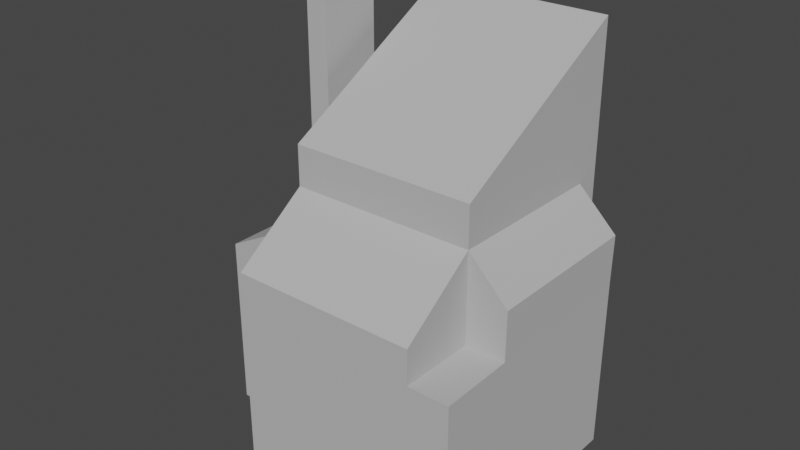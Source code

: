 # Source: House.blend  (saved by Blender 2.92.15; exported with 4.5.12 LTS)
import bpy
from mathutils import Matrix  # noqa: F401  (used for matrix-valued properties, if any)

bpy.ops.wm.read_factory_settings(use_empty=True)
scene = bpy.context.scene
scene.name = 'Scene'

# ---- materials (node trees are filled in below, after node groups)
mat_lit = bpy.data.materials.new('Lit')
mat_lit.use_transparent_shadow = False
mat_lit.diffuse_color = (0.5, 0.5, 0.5, 1.0)
mat_lit.roughness = 1.0
mat_lit.specular_intensity = 0.0

# ---- material node trees
mat_lit.use_nodes = True; mat_lit.node_tree.nodes.clear()
_N = mat_lit.node_tree.nodes; _L = mat_lit.node_tree.links
n0 = _N.new('ShaderNodeBsdfPrincipled'); n0.name = 'Principled BSDF'; n0.location = (10, 300)
n0.distribution = 'GGX'
n0.subsurface_method = 'BURLEY'
n0.inputs[0].default_value = (0.5, 0.5, 0.5, 1.0)
n0.inputs[2].default_value = 1.0
n0.inputs[3].default_value = 1.45
n0.inputs[13].default_value = 0.0
n0.inputs[27].default_value = (0.0, 0.0, 0.0, 1.0)
n0.inputs[28].default_value = 1.0
n1 = _N.new('ShaderNodeOutputMaterial'); n1.name = 'Material Output'; n1.location = (300, 300)
_L.new(n0.outputs[0], n1.inputs[0])
n1.is_active_output = True

# ---- world
world_world = bpy.data.worlds.new('World'); scene.world = world_world
world_world.use_nodes = True; world_world.node_tree.nodes.clear()
_N = world_world.node_tree.nodes; _L = world_world.node_tree.links
n0 = _N.new('ShaderNodeOutputWorld'); n0.name = 'World Output'; n0.location = (300, 300)
n1 = _N.new('ShaderNodeBackground'); n1.name = 'Background'; n1.location = (10, 300)
n1.inputs[0].default_value = (0.05088, 0.05088, 0.05088, 1.0)
_L.new(n1.outputs[0], n0.inputs[0])
n0.is_active_output = True
world_world.color = (0.05088, 0.05088, 0.05088)
world_world.use_sun_shadow = False
world_world.sun_shadow_jitter_overblur = 0.0

# ---- meshes
me_apartment2 = bpy.data.meshes.new('Apartment2')
me_apartment2.from_pydata([(0.0, -1.867e-06, 9.107), (-11.92, 11.46, 7.63), (0.0, -1.243e-06, 7.63), (0.0, 0.0, 0.0), (-11.92, 11.46, 1.867e-06), (0.0, 11.46, 11.46), (0.0, 11.46, 1.867e-06), (-7.969, 0.0, 0.0), (-7.969, -1.867e-06, 9.107), (-7.969, 11.46, 11.46), (-7.969, 11.46, 1.867e-06), (-11.92, 3.252, 5.299e-07), (0.0, 3.252, 5.299e-07), (0.0, 3.252, 11.46), (-7.969, 3.252, 5.299e-07), (-7.969, 3.252, 11.46), (0.0, 11.46, 7.63), (-7.969, 11.46, 9.721), (-7.969, -1.243e-06, 7.63), (-7.969, 3.252, 9.721), (0.0, 3.252, 7.63), (-11.92, 3.252, 7.63), (-7.969, 11.46, 13.2), (0.0, 11.46, 13.2), (0.0, 3.252, 13.2), (-7.969, 3.252, 13.2), (1.633, 5.988, 9.756e-07), (1.696, 3.252, 5.299e-07), (1.716, 3.252, 9.723), (1.703, 3.252, 7.63), (1.759, -1.243e-06, 7.63), (1.759, 0.0, 0.0), (-7.969, 11.46, 17.77), (0.0, 11.46, 17.77), (0.0, 3.252, 13.2), (-7.969, 3.252, 13.2), (-11.92, 5.988, 9.756e-07), (-11.92, 8.724, 1.421e-06), (0.0, 5.988, 9.756e-07), (0.0, 8.724, 1.421e-06), (-7.969, 5.988, 9.756e-07), (-7.969, 8.724, 1.421e-06), (-7.969, 8.724, 11.46), (-7.969, 5.988, 11.46), (-7.969, 5.988, 9.721), (-7.969, 8.724, 9.721), (0.0, 5.988, 7.63), (0.0, 8.724, 7.63), (-11.92, 8.724, 7.63), (-11.92, 5.988, 7.63), (0.0, 5.988, 13.2), (0.0, 8.724, 13.2), (-7.969, 8.724, 13.2), (-7.969, 5.988, 13.2), (1.716, 5.988, 9.723), (1.716, 8.724, 9.723), (1.675, 5.988, 7.63), (1.675, 8.724, 7.63), (0.0, 5.988, 14.72), (0.0, 8.724, 16.25), (-7.969, 8.724, 16.25), (-7.969, 5.988, 14.72), (-9.901, 8.724, 11.46), (-9.901, 5.988, 11.46), (-9.901, 8.724, 13.2), (-9.901, 5.988, 13.2), (-8.935, 5.988, 13.2), (-8.935, 5.988, 11.46), (-8.935, 8.724, 13.2), (-8.935, 8.724, 11.46), (-9.901, 8.724, 19.56), (-9.901, 5.988, 19.56), (-8.935, 5.988, 19.56), (-8.935, 8.724, 19.56), (-11.92, 10.4, 1.694e-06), (0.0, 10.4, 1.694e-06), (-7.969, 10.4, 1.694e-06), (-7.969, 10.4, 9.721), (0.0, 10.4, 7.63), (0.0, 10.4, 13.2), (1.716, 10.4, 9.723), (1.675, 10.4, 7.63), (0.0, 10.4, 17.18), (-7.969, 10.4, 11.46), (-11.92, 10.4, 7.63), (-7.969, 10.4, 13.2), (-7.969, 10.4, 17.18), (1.633, 8.724, 1.421e-06), (1.633, 10.4, 1.694e-06), (0.0, 10.4, 11.39)], [], [(13, 20, 29, 28), (84, 1, 4, 74), (17, 16, 6, 10), (2, 3, 31, 30), (15, 19, 18, 8), (76, 74, 4, 10), (75, 76, 10, 6), (13, 15, 8, 0), (1, 17, 10, 4), (2, 18, 7, 3), (5, 9, 22, 23), (3, 7, 14, 12), (12, 38, 26, 27), (19, 14, 7, 18), (14, 19, 21, 11), (0, 8, 18, 2), (43, 44, 19, 15), (13, 0, 2, 20), (9, 5, 16, 17), (77, 17, 1, 84), (53, 25, 35, 61), (15, 13, 24, 25), (43, 15, 25, 53), (54, 28, 29, 56), (57, 56, 26, 87), (81, 57, 87, 88), (56, 29, 27, 26), (29, 30, 31, 27), (3, 12, 27, 31), (20, 2, 30, 29), (58, 61, 35, 34), (23, 22, 32, 33), (25, 24, 34, 35), (79, 23, 33, 82), (24, 50, 58, 34), (50, 51, 59, 58), (82, 86, 60, 59), (59, 60, 61, 58), (20, 46, 56, 29), (46, 47, 57, 56), (80, 55, 57, 81), (55, 54, 56, 57), (83, 42, 52, 85), (67, 66, 65, 63), (85, 52, 60, 86), (52, 53, 61, 60), (19, 44, 49, 21), (44, 45, 48, 49), (83, 77, 45, 42), (42, 45, 44, 43), (39, 75, 88, 87), (75, 78, 81, 88), (12, 14, 40, 38), (38, 40, 41, 39), (14, 11, 36, 40), (40, 36, 37, 41), (21, 49, 36, 11), (49, 48, 37, 36), (62, 63, 65, 64), (66, 68, 73, 72), (69, 67, 63, 62), (68, 69, 62, 64), (52, 42, 69, 68), (42, 43, 67, 69), (53, 52, 68, 66), (43, 53, 66, 67), (72, 73, 70, 71), (64, 65, 71, 70), (68, 64, 70, 73), (65, 66, 72, 71), (16, 78, 75, 6), (9, 17, 77, 83), (22, 85, 86, 32), (9, 83, 85, 22), (13, 28, 54, 55, 80, 89), (16, 23, 79, 89, 78), (33, 32, 86, 82), (51, 79, 82, 59), (47, 78, 81, 57), (24, 13, 89, 79), (45, 77, 84, 48), (39, 41, 76, 75), (41, 37, 74, 76), (48, 84, 74, 37), (20, 12, 27, 29), (38, 39, 87, 26), (89, 80, 81, 78)])
me_apartment2.polygons.foreach_set('use_smooth', [True] * 87)
_k = set([(0, 2), (0, 8), (0, 13), (1, 4), (1, 17), (1, 84), (2, 3), (2, 18), (2, 20), (2, 30), (3, 7), (3, 12), (3, 31), (4, 10), (4, 74), (5, 9), (5, 16), (5, 23), (6, 10), (6, 16), (6, 75), (7, 14), (7, 18), (8, 15), (8, 18), (9, 17), (9, 22), (9, 83), (10, 17), (10, 76), (11, 14), (11, 21), (11, 36), (12, 14), (12, 20), (12, 27), (12, 38), (13, 15), (13, 20), (13, 24), (13, 28), (13, 89), (14, 19), (14, 40), (15, 19), (15, 25), (15, 43), (16, 17), (16, 23), (16, 78), (17, 77), (18, 19), (19, 21), (19, 44), (20, 29), (20, 46), (21, 49), (22, 23), (22, 32), (22, 85), (23, 33), (23, 79), (24, 25), (24, 34), (24, 50), (24, 79), (25, 35), (25, 53), (26, 27), (26, 38), (26, 56), (26, 87), (27, 29), (27, 31), (28, 29), (28, 54), (29, 30), (29, 56), (30, 31), (32, 33), (32, 86), (33, 82), (34, 35), (34, 58), (35, 61), (36, 37), (36, 40), (36, 49), (37, 41), (37, 48), (37, 74), (38, 39), (38, 40), (39, 41), (39, 75), (39, 87), (40, 41), (41, 76), (42, 43), (42, 45), (42, 52), (42, 69), (42, 83), (43, 44), (43, 53), (43, 67), (44, 45), (44, 49), (45, 48), (45, 77), (46, 47), (46, 56), (47, 57), (47, 78), (48, 49), (48, 84), (50, 51), (50, 58), (51, 59), (51, 79), (52, 53), (52, 60), (52, 68), (52, 85), (53, 61), (53, 66), (54, 55), (54, 56), (55, 57), (55, 80), (56, 57), (57, 81), (57, 87), (58, 59), (58, 61), (59, 60), (59, 82), (60, 61), (60, 86), (62, 63), (62, 64), (62, 69), (63, 65), (63, 67), (64, 65), (64, 68), (64, 70), (65, 66), (65, 71), (66, 67), (66, 68), (66, 72), (67, 69), (68, 69), (68, 73), (70, 71), (70, 73), (71, 72), (72, 73), (74, 76), (74, 84), (75, 76), (75, 78), (75, 88), (77, 83), (77, 84), (78, 81), (78, 89), (79, 82), (79, 89), (80, 81), (80, 89), (81, 88), (82, 86), (83, 85), (85, 86), (87, 88)])
me_apartment2.attributes.new('sharp_edge', 'BOOLEAN', 'EDGE').data.foreach_set('value', [ (min(e.vertices), max(e.vertices)) in _k for e in me_apartment2.edges])
_uv = me_apartment2.uv_layers.new(name='UVMap')
_uv.uv.foreach_set('vector', [1.703, 6.0, 1.703, 3.995, 1.703, 3.995, 1.703, 6.0, -5.445, 3.995, -6.0, 3.995, -6.0, 0.0, -5.445, 0.0, 5.348, 3.995, 0.0, 3.995, 0.0, 0.0, 5.348, 0.0, 0.0, 3.995, 0.0, 0.0, 0.0, 0.0, 0.0, 3.995, 5.348, -1.703, 1.773, -1.703, -5.348, 3.995, -5.348, 6.0, -5.348, -5.445, -8.0, -5.445, -8.0, -6.0, -5.348, -6.0, 0.0, -5.445, -5.348, -5.445, -5.348, -6.0, 0.0, -6.0, 0.0, -1.703, 5.348, -1.703, 5.348, 0.0, 0.0, 0.0, 8.0, 3.995, 5.348, 3.995, 5.348, 0.0, 8.0, 0.0, 0.0, 3.995, -5.348, 3.995, -5.348, 0.0, 0.0, 0.0, 0.0, 6.0, 5.348, 6.0, 5.348, 6.0, 0.0, 6.0, 0.0, 0.0, -5.348, 0.0, -5.348, -1.703, 0.0, -1.703, 0.0, -1.703, 0.0, -3.135, 0.0, -3.135, 0.0, -1.703, 1.773, -1.703, -5.348, -1.703, -5.348, 0.0, -5.348, 3.995, -5.348, -1.703, 1.773, -1.703, -3.808, 3.425, -8.0, -1.703, 0.0, 6.0, -5.348, 6.0, -5.348, 3.995, 0.0, 3.995, 5.348, -3.135, 2.965, 0.1963, 1.773, -1.703, 5.348, -1.703, 1.703, 6.0, 0.0, 6.0, 0.0, 3.995, 1.703, 3.995, 5.348, 6.0, 0.0, 6.0, 0.0, 3.995, 5.348, 3.995, 4.886, 3.259, 5.348, 3.995, -6.0, 3.995, -5.717, 3.921, 5.348, -3.135, 5.348, -1.703, 5.348, -1.703, 5.348, -3.135, 5.348, -1.703, 0.0, -1.703, 0.0, -1.703, 5.348, -1.703, 5.348, -3.135, 5.348, -1.703, 5.348, -1.703, 5.348, -3.135, 3.135, 6.0, 1.703, 6.0, 1.703, 3.995, 3.135, 3.995, 4.568, 3.995, 3.135, 3.995, 3.135, 0.0, 4.568, 0.0, 5.445, 3.995, 4.568, 3.995, 4.568, 0.0, 5.445, 0.0, 3.135, 3.995, 1.703, 3.995, 1.703, 0.0, 3.135, 0.0, 1.703, 3.995, 0.0, 3.995, 0.0, 0.0, 1.703, 0.0, 0.0, 0.0, 0.0, -1.703, 0.0, -1.703, 0.0, 0.0, 1.703, 3.995, 0.0, 3.995, 0.0, 3.995, 1.703, 3.995, 0.0, -3.135, 5.348, -3.135, 5.348, -1.703, 0.0, -1.703, 0.0, 6.0, 5.348, 6.0, 5.348, 6.0, 0.0, 6.0, 5.348, -1.703, 0.0, -1.703, 0.0, -1.703, 5.348, -1.703, 0.0, -5.445, 0.0, -6.0, 0.0, -6.0, 0.0, -5.445, 0.0, -1.703, 0.0, -3.135, 0.0, -3.135, 0.0, -1.703, 0.0, -3.135, 0.0, -4.568, 0.0, -4.568, 0.0, -3.135, 0.0, -5.445, 5.348, -5.445, 5.348, -4.568, 0.0, -4.568, 0.0, -4.568, 5.348, -4.568, 5.348, -3.135, 0.0, -3.135, 1.703, 3.995, 3.135, 3.995, 3.135, 3.995, 1.703, 3.995, 3.135, 3.995, 4.568, 3.995, 4.568, 3.995, 3.135, 3.995, 5.445, 6.0, 4.568, 6.0, 4.568, 3.995, 5.445, 3.995, 4.568, 6.0, 3.135, 6.0, 3.135, 3.995, 4.568, 3.995, 5.348, -5.445, 5.348, -4.568, 5.348, -4.568, 5.348, -5.445, 5.348, -3.135, 5.348, -3.135, 5.348, -3.135, 5.348, -3.135, 5.348, -5.445, 5.348, -4.568, 5.348, -4.568, 5.348, -5.445, 5.348, -4.568, 5.348, -3.135, 5.348, -3.135, 5.348, -4.568, 1.773, -1.703, 2.965, 0.1963, -4.538, 3.615, -3.808, 3.425, 2.965, 0.1963, 4.156, 2.095, -5.269, 3.805, -4.538, 3.615, 5.348, -5.445, 4.886, 3.259, 4.156, 2.095, 5.348, -4.568, 5.348, -4.568, 4.156, 2.095, 2.965, 0.1963, 5.348, -3.135, 0.0, -4.568, 0.0, -5.445, 0.0, -5.445, 0.0, -4.568, 5.445, 0.0, 5.445, 3.995, 5.445, 3.995, 5.445, 0.0, 0.0, -1.703, -5.348, -1.703, -5.348, -3.135, 0.0, -3.135, 0.0, -3.135, -5.348, -3.135, -5.348, -4.568, 0.0, -4.568, -5.348, -1.703, -8.0, -1.703, -8.0, -3.135, -5.348, -3.135, -5.348, -3.135, -8.0, -3.135, -8.0, -4.568, -5.348, -4.568, -1.703, 3.995, -3.135, 3.995, -3.135, 0.0, -1.703, 0.0, -3.135, 3.995, -4.568, 3.995, -4.568, 0.0, -3.135, 0.0, 5.348, -4.568, 5.348, -3.135, 5.348, -3.135, 5.348, -4.568, 5.348, -3.135, 5.348, -4.568, 5.348, -4.568, 5.348, -3.135, 5.348, -4.568, 5.348, -3.135, 5.348, -3.135, 5.348, -4.568, 5.348, -4.568, 5.348, -4.568, 5.348, -4.568, 5.348, -4.568, 5.348, -4.568, 5.348, -4.568, 5.348, -4.568, 5.348, -4.568, 5.348, -4.568, 5.348, -3.135, 5.348, -3.135, 5.348, -4.568, 5.348, -3.135, 5.348, -4.568, 5.348, -4.568, 5.348, -3.135, 5.348, -3.135, 5.348, -3.135, 5.348, -3.135, 5.348, -3.135, 5.348, -3.135, 5.348, -4.568, 5.348, -4.568, 5.348, -3.135, 5.348, -4.568, 5.348, -3.135, 5.348, -3.135, 5.348, -4.568, 5.348, -4.568, 5.348, -4.568, 5.348, -4.568, 5.348, -4.568, 5.348, -3.135, 5.348, -3.135, 5.348, -3.135, 5.348, -3.135, 6.0, 3.995, 5.445, 3.995, 5.445, 0.0, 6.0, 0.0, 5.348, -6.0, 5.348, 3.995, 4.886, 3.259, 5.348, -5.445, 5.348, -6.0, 5.348, -5.445, 5.348, -5.445, 5.348, -6.0, 5.348, -6.0, 5.348, -5.445, 5.348, -5.445, 5.348, -6.0, 0.0, -1.703, 1.703, 6.0, 3.135, 6.0, 4.568, 6.0, 5.445, 6.0, 1.764, -2.387, 6.0, 3.995, 0.0, -6.0, 0.0, -5.445, 1.764, -2.387, 5.445, 3.995, 0.0, -6.0, 5.348, -6.0, 5.348, -5.445, 0.0, -5.445, 0.0, -4.568, 0.0, -5.445, 0.0, -5.445, 0.0, -4.568, 4.568, 3.995, 5.445, 3.995, 5.445, 3.995, 4.568, 3.995, 0.0, -1.703, 0.0, -1.703, 1.764, -2.387, 0.0, -5.445, 4.156, 2.095, 4.886, 3.259, -5.717, 3.921, -5.269, 3.805, 0.0, -4.568, -5.348, -4.568, -5.348, -5.445, 0.0, -5.445, -5.348, -4.568, -8.0, -4.568, -8.0, -5.445, -5.348, -5.445, -4.568, 3.995, -5.445, 3.995, -5.445, 0.0, -4.568, 0.0, 1.703, 3.995, 1.703, 0.0, 1.703, 0.0, 1.703, 3.995, 0.0, -3.135, 0.0, -4.568, 0.0, -4.568, 0.0, -3.135, 1.764, -2.387, 5.445, 6.0, 5.445, 3.995, 5.445, 3.995])
me_apartment2.materials.append(mat_lit)
me_apartment2.use_remesh_fix_poles = True
me_apartment2.use_remesh_preserve_attributes = False
me_apartment2.use_mirror_vertex_groups = False
me_apartment2.update()
me_apartment2.normals_split_custom_set([tuple(v) for v in zip(*[iter([-1.225e-07, -1.0, -1.933e-07, -1.225e-07, -1.0, -1.933e-07, -1.225e-07, -1.0, -1.933e-07, -1.225e-07, -1.0, -1.933e-07, -1.0, 6.889e-07, 0.0, -1.0, 6.889e-07, 0.0, -1.0, 6.889e-07, 0.0, -1.0, 6.889e-07, 0.0, -3.82e-08, 1.0, 1.104e-07, -3.82e-08, 1.0, 1.104e-07, -3.82e-08, 1.0, 1.104e-07, -3.82e-08, 1.0, 1.104e-07, 0.0, -1.0, -1.629e-07, 0.0, -1.0, -1.629e-07, 0.0, -1.0, -1.629e-07, 0.0, -1.0, -1.629e-07, -1.0, -1.823e-07, 0.0, -1.0, -1.823e-07, 0.0, -1.0, -1.823e-07, 0.0, -1.0, -1.823e-07, 0.0, 0.0, 1.629e-07, -1.0, 0.0, 1.629e-07, -1.0, 0.0, 1.629e-07, -1.0, 0.0, 1.629e-07, -1.0, 0.0, 1.629e-07, -1.0, 0.0, 1.629e-07, -1.0, 0.0, 1.629e-07, -1.0, 0.0, 1.629e-07, -1.0, 0.0, -0.5862, 0.8101, 0.0, -0.5862, 0.8101, 0.0, -0.5862, 0.8101, 0.0, -0.5862, 0.8101, 7.704e-08, 1.0, 1.113e-07, 7.704e-08, 1.0, 1.113e-07, 7.704e-08, 1.0, 1.113e-07, 7.704e-08, 1.0, 1.113e-07, 0.0, -1.0, -1.629e-07, 0.0, -1.0, -1.629e-07, 0.0, -1.0, -1.629e-07, 0.0, -1.0, -1.629e-07, 0.0, 1.0, 0.0, 0.0, 1.0, 0.0, 0.0, 1.0, 0.0, 0.0, 1.0, 0.0, 0.0, 1.629e-07, -1.0, 0.0, 1.629e-07, -1.0, 0.0, 1.629e-07, -1.0, 0.0, 1.629e-07, -1.0, 0.0002373, -0.7071, -0.7071, 0.0, 1.629e-07, -1.0, 0.0, 1.629e-07, -1.0, -3.208e-05, -0.7071, -0.7071, -1.0, 1.352e-07, 0.0, -1.0, 1.352e-07, 0.0, -1.0, 1.352e-07, 0.0, -1.0, 1.352e-07, 0.0, 9.827e-09, -1.0, -1.391e-07, 9.827e-09, -1.0, -1.391e-07, 9.827e-09, -1.0, -1.391e-07, 9.827e-09, -1.0, -1.391e-07, 0.0, -1.0, -4.225e-07, 0.0, -1.0, -4.225e-07, 0.0, -1.0, -4.225e-07, 0.0, -1.0, -4.225e-07, -1.0, 0.0, 0.0, -1.0, 0.0, 0.0, -1.0, 0.0, 0.0, -1.0, 0.0, 0.0, 1.0, 0.0, 0.0, 1.0, 0.0, 0.0, 1.0, 0.0, 0.0, 1.0, 0.0, 0.0, -3.737e-08, 1.0, 3.438e-07, -3.737e-08, 1.0, 3.438e-07, -3.737e-08, 1.0, 3.438e-07, -3.737e-08, 1.0, 3.438e-07, -0.4677, -7.97e-07, 0.8839, -0.4677, -7.97e-07, 0.8839, -0.4677, -7.97e-07, 0.8839, -0.4677, -7.97e-07, 0.8839, -1.0, 0.0, 0.0, -1.0, 0.0, 0.0, -1.0, 0.0, 0.0, -1.0, 0.0, 0.0, 0.0, -1.0, -1.378e-07, 0.0, -1.0, -1.378e-07, 0.0, -1.0, -1.378e-07, 0.0, -1.0, -1.378e-07, -1.0, 0.0, 0.0, -1.0, 0.0, 0.0, -1.0, 0.0, 0.0, -1.0, 0.0, 0.0, 1.0, -6.163e-06, -0.005897, 1.0, 1.064e-05, -0.005907, 1.0, -6.457e-06, -0.005897, 1.0, 1.109e-05, -0.005907, 1.0, 6.762e-06, -7.175e-06, 1.0, 2.686e-07, -7.171e-06, 1.0, 7.021e-06, -7.176e-06, 1.0, 1.013e-08, -7.171e-06, 1.0, -1.779e-06, -7.174e-06, 1.0, 2.055e-05, -7.213e-06, 1.0, -2.299e-06, -7.174e-06, 1.0, 3.903e-08, -7.173e-06, 1.0, 2.877e-05, -6.522e-06, 1.0, -2.126e-05, 2.199e-06, 1.0, 2.898e-05, -5.418e-06, 1.0, -2.149e-05, 9.893e-07, 1.0, 2.65e-05, 4.797e-06, 1.0, -4.834e-06, -5.889e-06, 1.0, 2.652e-05, 5.685e-06, 1.0, -4.832e-06, -5.882e-06, 0.0, 1.629e-07, -1.0, 0.0, 1.629e-07, -1.0, 0.0, 1.629e-07, -1.0, 0.0, 1.629e-07, -1.0, 0.0, -1.466e-07, 1.0, 0.0, -1.466e-07, 1.0, 0.0, -1.466e-07, 1.0, 0.0, -1.466e-07, 1.0, 0.0, -0.4868, 0.8735, 0.0, -0.4868, 0.8735, 0.0, -0.4868, 0.8735, 0.0, -0.4868, 0.8735, 0.0, 1.0, 0.0, 0.0, 1.0, 0.0, 0.0, 1.0, 0.0, 0.0, 1.0, 0.0, 0.0, 0.0, 1.0, 0.0, 0.0, 1.0, 0.0, 0.0, 1.0, 0.0, 0.0, 1.0, 1.0, 0.0, 0.0, 1.0, 0.0, 0.0, 1.0, 0.0, 0.0, 1.0, 0.0, 0.0, 1.0, 0.0, 0.0, 1.0, 0.0, 0.0, 1.0, 0.0, 0.0, 1.0, 0.0, 0.0, 1.0, 0.0, 0.0, 1.0, 0.0, 0.0, 1.0, 0.0, 0.0, 1.0, 0.0, 0.0, 0.0, -0.4868, 0.8735, 0.0, -0.4868, 0.8735, 0.0, -0.4868, 0.8735, 0.0, -0.4868, 0.8735, -2.441e-08, -0.4868, 0.8735, -2.441e-08, -0.4868, 0.8735, -2.441e-08, -0.4868, 0.8735, -2.441e-08, -0.4868, 0.8735, 0.0, 1.743e-07, -1.0, 0.0, 1.743e-07, -1.0, 0.0, 1.743e-07, -1.0, 0.0, 1.743e-07, -1.0, 0.0, 1.743e-07, -1.0, 0.0, 1.743e-07, -1.0, 0.0, 1.743e-07, -1.0, 0.0, 1.743e-07, -1.0, 1.0, 1.189e-05, -0.008977, 1.0, 2.077e-05, -0.008929, 1.0, 1.24e-05, -0.008977, 1.0, -4.934e-09, -0.008929, 1.0, 1.193e-05, -0.008929, 1.0, 5.034e-07, -0.008977, 1.0, 1.245e-05, -0.008929, 1.0, -1.946e-08, -0.008977, -1.0, 0.0, 0.0, -1.0, 0.0, 0.0, -1.0, 0.0, 0.0, -1.0, 0.0, 0.0, 0.0, -1.0, -2.84e-07, 0.0, -1.0, -2.84e-07, 0.0, -1.0, -2.84e-07, 0.0, -1.0, -2.84e-07, -1.0, 8.091e-08, 0.0, -1.0, 8.091e-08, 0.0, -1.0, 8.091e-08, 0.0, -1.0, 8.091e-08, 0.0, -1.0, 0.0, 0.0, -1.0, 0.0, 0.0, -1.0, 0.0, 0.0, -1.0, 0.0, 0.0, -0.4677, -1.528e-07, 0.8839, -0.4677, -1.528e-07, 0.8839, -0.4677, -1.528e-07, 0.8839, -0.4677, -1.528e-07, 0.8839, -0.4677, 3.119e-09, 0.8839, -0.4677, 3.119e-09, 0.8839, -0.4677, 3.119e-09, 0.8839, -0.4677, 3.119e-09, 0.8839, -1.0, 0.0, 0.0, -1.0, 0.0, 0.0, -1.0, 0.0, 0.0, -1.0, 0.0, 0.0, -1.0, 0.0, 0.0, -1.0, 0.0, 0.0, -1.0, 0.0, 0.0, -1.0, 0.0, 0.0, 0.0, 1.629e-07, -1.0, 0.0, 1.629e-07, -1.0, 0.0, -0.001246, -1.0, 0.0, 1.629e-07, -1.0, 0.0, 1.0, 7.085e-08, 3.394e-05, 0.7071, 0.7071, 2.569e-05, 0.7071, 0.7071, -0.001246, 1.0, 7.085e-08, 0.0, 1.629e-07, -1.0, 0.0, 1.629e-07, -1.0, 0.0, 1.629e-07, -1.0, 0.0, 1.629e-07, -1.0, 0.0, 1.629e-07, -1.0, 0.0, 1.629e-07, -1.0, 0.0, 1.629e-07, -1.0, 0.0, 1.629e-07, -1.0, 0.0, 1.629e-07, -1.0, 0.0, 1.629e-07, -1.0, 0.0, 1.629e-07, -1.0, 0.0, 1.629e-07, -1.0, 0.0, 1.629e-07, -1.0, 0.0, 1.629e-07, -1.0, 0.0, 1.629e-07, -1.0, 0.0, 1.629e-07, -1.0, -1.0, 1.11e-07, 0.0, -1.0, 1.11e-07, 0.0, -1.0, 1.11e-07, 0.0, -1.0, 1.11e-07, 0.0, -1.0, 1.11e-07, 0.0, -1.0, 1.11e-07, 0.0, -1.0, 1.11e-07, 0.0, -1.0, 1.11e-07, 0.0, -1.0, 0.0, 0.0, -1.0, 0.0, 0.0, -1.0, 0.0, 0.0, -1.0, 0.0, 0.0, 1.0, 0.0, 0.0, 1.0, 0.0, 0.0, 1.0, 0.0, 0.0, 1.0, 0.0, 0.0, 0.0, 0.0, -1.0, 0.0, 0.0, -1.0, 0.0, 0.0, -1.0, 0.0, 0.0, -1.0, 0.0, 1.0, 0.0, 0.0, 1.0, 0.0, 0.0, 1.0, 0.0, 0.0, 1.0, 0.0, 0.0, 1.0, 0.0, 0.0, 1.0, 0.0, 0.0, 1.0, 0.0, 0.0, 1.0, 0.0, 0.0, 0.0, -1.0, 0.0, 0.0, -1.0, 0.0, 0.0, -1.0, 0.0, 0.0, -1.0, 0.0, 0.0, 1.0, 0.0, 0.0, 1.0, 0.0, 0.0, 1.0, 0.0, 0.0, 1.0, 0.0, -1.0, -2.84e-07, 0.0, -1.0, -2.84e-07, 0.0, -1.0, -2.84e-07, 0.0, -1.0, -2.84e-07, 0.0, 0.0, 1.0, 0.0, 0.0, 1.0, 0.0, 0.0, 1.0, 0.0, 0.0, 1.0, -1.0, 0.0, 0.0, -1.0, 0.0, 0.0, -1.0, 0.0, 0.0, -1.0, 0.0, 0.0, 0.0, 1.0, 0.0, 0.0, 1.0, 0.0, 0.0, 1.0, 0.0, 0.0, 1.0, 0.0, 0.0, -1.0, 0.0, 0.0, -1.0, 0.0, 0.0, -1.0, 0.0, 0.0, -1.0, 0.0, 1.0, 0.0, 0.0, 1.0, 0.0, 0.0, 1.0, 0.0, 0.0, 1.0, 0.0, 0.0, -1.0, 0.0, 0.0, -1.0, 0.0, 0.0, -1.0, 0.0, 0.0, -1.0, 0.0, 0.0, -1.0, 0.0, 0.0, -1.0, 0.0, 0.0, -1.0, 0.0, 0.0, -1.0, 0.0, 0.0, -1.0, -1.625e-08, 0.0, -1.0, -1.625e-08, 0.0, -1.0, -1.625e-08, 0.0, -1.0, -1.625e-08, 0.0, 0.7045, 0.0033, 0.7097, 0.7081, -0.003825, 0.7061, 0.7111, -0.002093, 0.7031, 0.7111, -0.002129, 0.7031, 0.7045, 0.0033, 0.7097, 0.7045, 0.0033, 0.7097, 1.0, 0.0, 0.0, 1.0, 0.0, 0.0, 1.0, 0.0, 0.0, 1.0, 0.0, 0.0, 1.0, 0.0, 0.0, 0.0, -0.4868, 0.8735, 0.0, -0.4868, 0.8735, 0.0, -0.4868, 0.8735, 0.0, -0.4868, 0.8735, 1.0, 0.0, 0.0, 1.0, 0.0, 0.0, 1.0, 0.0, 0.0, 1.0, 0.0, 0.0, 0.0, 0.0, -1.0, 0.0, 0.0, -1.0, 0.0, 0.0, -1.0, 0.0, 0.0, -1.0, 1.0, 0.0, 0.0, 1.0, 0.0, 0.0, 1.0, 0.0, 0.0, 1.0, 0.0, 0.0, -0.4677, 0.0, 0.8839, -0.4677, 0.0, 0.8839, -0.4677, 0.0, 0.8839, -0.4677, 0.0, 0.8839, 0.0, 1.629e-07, -1.0, 0.0, 1.629e-07, -1.0, 0.0, 1.629e-07, -1.0, 0.0, 1.629e-07, -1.0, 0.0, 1.629e-07, -1.0, 0.0, 1.629e-07, -1.0, 0.0, 1.629e-07, -1.0, 0.0, 1.629e-07, -1.0, -1.0, -2.545e-07, 0.0, -1.0, -2.545e-07, 0.0, -1.0, -2.545e-07, 0.0, -1.0, -2.545e-07, 0.0, 0.0002373, -0.7071, 0.7071, 3.394e-05, -0.7071, -0.7071, 6.664e-05, -0.7071, -0.7071, -3.369e-05, -0.7071, 0.7071, 0.0, 1.629e-07, -1.0, 0.0, 1.629e-07, -1.0, 0.0, 1.629e-07, -1.0, 0.0, 1.629e-07, -1.0, 1.598e-07, 1.0, 3.828e-07, 1.598e-07, 1.0, 3.828e-07, 1.598e-07, 1.0, 3.828e-07, 1.598e-07, 1.0, 3.828e-07])] * 3)])

# ---- objects
ob_apartment2 = bpy.data.objects.new('Apartment2', me_apartment2)

# ---- transforms, parenting, visibility, modifiers, constraints
ob_apartment2.location = (0.0, 0.0, 0.0)
ob_apartment2.lineart.crease_threshold = 0.0

# ---- collection membership
scene.collection.objects.link(ob_apartment2)

# ---- scene / render settings (as saved in the file)
scene.frame_start = 1; scene.frame_end = 250; scene.frame_set(1)
scene.render.engine = 'BLENDER_EEVEE_NEXT'
scene.cycles.use_denoising = False
scene.cycles.samples = 128
scene.cycles.sampling_pattern = 'TABULATED_SOBOL'
scene.cycles.use_adaptive_sampling = False
scene.cycles.use_light_tree = False
scene.view_settings.view_transform = 'Filmic'
bpy.context.view_layer.update()

# ---- added for rendering (the .blend has no active camera and no usable light): camera, sun
cam_auto = bpy.data.cameras.new('AutoCamera')
cam_auto.lens = 50.0
cam_auto.sensor_width = 36.0
cam_auto.clip_end = 1000.0
ob_auto_camera = bpy.data.objects.new('AutoCamera', cam_auto)
scene.collection.objects.link(ob_auto_camera)
ob_auto_camera.location = (19.4198, -23.6702, 29.3821)
ob_auto_camera.rotation_euler = (1.09748, -7.21219e-08, 0.694738)
scene.camera = ob_auto_camera
light_auto_sun = bpy.data.lights.new('AutoSun', 'SUN')
light_auto_sun.energy = 3.0
light_auto_sun.angle = 0.0523599
ob_auto_sun = bpy.data.objects.new('AutoSun', light_auto_sun)
scene.collection.objects.link(ob_auto_sun)
ob_auto_sun.rotation_euler = (0.872665, 0.174533, 0.523599)
bpy.context.view_layer.update()
